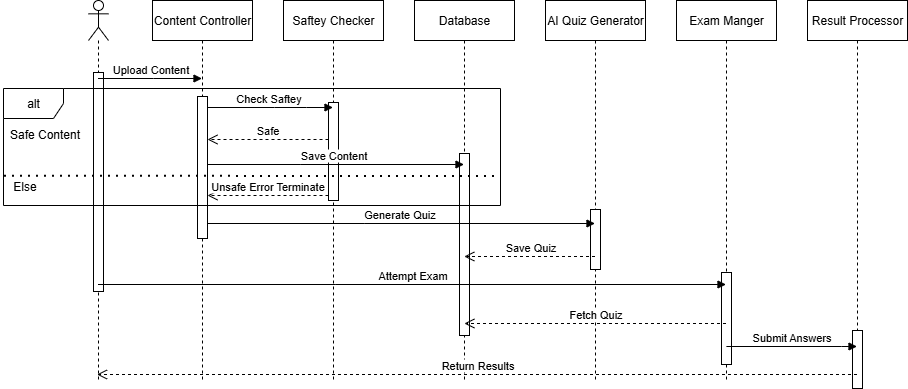

The diagram above was exported from draw.io. Its source (the exported page's mxGraphModel, read from the mxfile embedded in the PNG):
<mxGraphModel dx="1961" dy="577" grid="0" gridSize="10" guides="1" tooltips="1" connect="1" arrows="1" fold="1" page="1" pageScale="1" pageWidth="850" pageHeight="1100" background="none" math="0" shadow="0">
  <root>
    <mxCell id="0" />
    <mxCell id="1" parent="0" />
    <mxCell id="im6KT_Uo68lldDrzzcDX-31" value="" style="shape=umlLifeline;perimeter=lifelinePerimeter;whiteSpace=wrap;html=1;container=1;dropTarget=0;collapsible=0;recursiveResize=0;outlineConnect=0;portConstraint=eastwest;newEdgeStyle={&quot;curved&quot;:0,&quot;rounded&quot;:0};participant=umlActor;" vertex="1" parent="1">
      <mxGeometry x="76" y="57" width="20" height="379" as="geometry" />
    </mxCell>
    <mxCell id="im6KT_Uo68lldDrzzcDX-50" value="" style="html=1;points=[[0,0,0,0,5],[0,1,0,0,-5],[1,0,0,0,5],[1,1,0,0,-5]];perimeter=orthogonalPerimeter;outlineConnect=0;targetShapes=umlLifeline;portConstraint=eastwest;newEdgeStyle={&quot;curved&quot;:0,&quot;rounded&quot;:0};" vertex="1" parent="im6KT_Uo68lldDrzzcDX-31">
      <mxGeometry x="5" y="72" width="10" height="219" as="geometry" />
    </mxCell>
    <mxCell id="im6KT_Uo68lldDrzzcDX-32" value="Content Controller" style="shape=umlLifeline;perimeter=lifelinePerimeter;whiteSpace=wrap;html=1;container=1;dropTarget=0;collapsible=0;recursiveResize=0;outlineConnect=0;portConstraint=eastwest;newEdgeStyle={&quot;curved&quot;:0,&quot;rounded&quot;:0};" vertex="1" parent="1">
      <mxGeometry x="140" y="57" width="100" height="380" as="geometry" />
    </mxCell>
    <mxCell id="im6KT_Uo68lldDrzzcDX-33" value="Saftey Checker" style="shape=umlLifeline;perimeter=lifelinePerimeter;whiteSpace=wrap;html=1;container=1;dropTarget=0;collapsible=0;recursiveResize=0;outlineConnect=0;portConstraint=eastwest;newEdgeStyle={&quot;curved&quot;:0,&quot;rounded&quot;:0};" vertex="1" parent="1">
      <mxGeometry x="271" y="57" width="100" height="380" as="geometry" />
    </mxCell>
    <mxCell id="im6KT_Uo68lldDrzzcDX-52" value="" style="html=1;points=[[0,0,0,0,5],[0,1,0,0,-5],[1,0,0,0,5],[1,1,0,0,-5]];perimeter=orthogonalPerimeter;outlineConnect=0;targetShapes=umlLifeline;portConstraint=eastwest;newEdgeStyle={&quot;curved&quot;:0,&quot;rounded&quot;:0};" vertex="1" parent="im6KT_Uo68lldDrzzcDX-33">
      <mxGeometry x="45" y="102" width="10" height="98" as="geometry" />
    </mxCell>
    <mxCell id="im6KT_Uo68lldDrzzcDX-34" value="Database" style="shape=umlLifeline;perimeter=lifelinePerimeter;whiteSpace=wrap;html=1;container=1;dropTarget=0;collapsible=0;recursiveResize=0;outlineConnect=0;portConstraint=eastwest;newEdgeStyle={&quot;curved&quot;:0,&quot;rounded&quot;:0};" vertex="1" parent="1">
      <mxGeometry x="402" y="57" width="100" height="380" as="geometry" />
    </mxCell>
    <mxCell id="im6KT_Uo68lldDrzzcDX-53" value="" style="html=1;points=[[0,0,0,0,5],[0,1,0,0,-5],[1,0,0,0,5],[1,1,0,0,-5]];perimeter=orthogonalPerimeter;outlineConnect=0;targetShapes=umlLifeline;portConstraint=eastwest;newEdgeStyle={&quot;curved&quot;:0,&quot;rounded&quot;:0};" vertex="1" parent="im6KT_Uo68lldDrzzcDX-34">
      <mxGeometry x="45" y="153" width="10" height="182" as="geometry" />
    </mxCell>
    <mxCell id="im6KT_Uo68lldDrzzcDX-35" value="AI Quiz Generator" style="shape=umlLifeline;perimeter=lifelinePerimeter;whiteSpace=wrap;html=1;container=1;dropTarget=0;collapsible=0;recursiveResize=0;outlineConnect=0;portConstraint=eastwest;newEdgeStyle={&quot;curved&quot;:0,&quot;rounded&quot;:0};" vertex="1" parent="1">
      <mxGeometry x="533" y="57" width="100" height="380" as="geometry" />
    </mxCell>
    <mxCell id="im6KT_Uo68lldDrzzcDX-54" value="" style="html=1;points=[[0,0,0,0,5],[0,1,0,0,-5],[1,0,0,0,5],[1,1,0,0,-5]];perimeter=orthogonalPerimeter;outlineConnect=0;targetShapes=umlLifeline;portConstraint=eastwest;newEdgeStyle={&quot;curved&quot;:0,&quot;rounded&quot;:0};" vertex="1" parent="im6KT_Uo68lldDrzzcDX-35">
      <mxGeometry x="45" y="209" width="10" height="60" as="geometry" />
    </mxCell>
    <mxCell id="im6KT_Uo68lldDrzzcDX-36" value="Exam Manger" style="shape=umlLifeline;perimeter=lifelinePerimeter;whiteSpace=wrap;html=1;container=1;dropTarget=0;collapsible=0;recursiveResize=0;outlineConnect=0;portConstraint=eastwest;newEdgeStyle={&quot;curved&quot;:0,&quot;rounded&quot;:0};" vertex="1" parent="1">
      <mxGeometry x="664" y="57" width="100" height="380" as="geometry" />
    </mxCell>
    <mxCell id="im6KT_Uo68lldDrzzcDX-55" value="" style="html=1;points=[[0,0,0,0,5],[0,1,0,0,-5],[1,0,0,0,5],[1,1,0,0,-5]];perimeter=orthogonalPerimeter;outlineConnect=0;targetShapes=umlLifeline;portConstraint=eastwest;newEdgeStyle={&quot;curved&quot;:0,&quot;rounded&quot;:0};" vertex="1" parent="im6KT_Uo68lldDrzzcDX-36">
      <mxGeometry x="45" y="272" width="10" height="92" as="geometry" />
    </mxCell>
    <mxCell id="im6KT_Uo68lldDrzzcDX-38" value="Result Processor" style="shape=umlLifeline;perimeter=lifelinePerimeter;whiteSpace=wrap;html=1;container=1;dropTarget=0;collapsible=0;recursiveResize=0;outlineConnect=0;portConstraint=eastwest;newEdgeStyle={&quot;curved&quot;:0,&quot;rounded&quot;:0};" vertex="1" parent="1">
      <mxGeometry x="795" y="57" width="100" height="388" as="geometry" />
    </mxCell>
    <mxCell id="im6KT_Uo68lldDrzzcDX-56" value="" style="html=1;points=[[0,0,0,0,5],[0,1,0,0,-5],[1,0,0,0,5],[1,1,0,0,-5]];perimeter=orthogonalPerimeter;outlineConnect=0;targetShapes=umlLifeline;portConstraint=eastwest;newEdgeStyle={&quot;curved&quot;:0,&quot;rounded&quot;:0};" vertex="1" parent="im6KT_Uo68lldDrzzcDX-38">
      <mxGeometry x="45" y="330" width="10" height="58" as="geometry" />
    </mxCell>
    <mxCell id="im6KT_Uo68lldDrzzcDX-39" value="Upload Content" style="html=1;verticalAlign=bottom;endArrow=block;curved=0;rounded=0;" edge="1" parent="1" source="im6KT_Uo68lldDrzzcDX-31" target="im6KT_Uo68lldDrzzcDX-32">
      <mxGeometry width="80" relative="1" as="geometry">
        <mxPoint x="96" y="129" as="sourcePoint" />
        <mxPoint x="176" y="129" as="targetPoint" />
        <Array as="points">
          <mxPoint x="141" y="135" />
        </Array>
      </mxGeometry>
    </mxCell>
    <mxCell id="im6KT_Uo68lldDrzzcDX-40" value="Check Saftey" style="html=1;verticalAlign=bottom;endArrow=block;curved=0;rounded=0;" edge="1" parent="1" source="im6KT_Uo68lldDrzzcDX-32" target="im6KT_Uo68lldDrzzcDX-33">
      <mxGeometry width="80" relative="1" as="geometry">
        <mxPoint x="217" y="143" as="sourcePoint" />
        <mxPoint x="321" y="143" as="targetPoint" />
        <Array as="points">
          <mxPoint x="262" y="164" />
          <mxPoint x="294" y="164" />
        </Array>
      </mxGeometry>
    </mxCell>
    <mxCell id="im6KT_Uo68lldDrzzcDX-42" value="Safe" style="html=1;verticalAlign=bottom;endArrow=open;dashed=1;endSize=8;curved=0;rounded=0;" edge="1" parent="1">
      <mxGeometry relative="1" as="geometry">
        <mxPoint x="316" y="196" as="sourcePoint" />
        <mxPoint x="195" y="196" as="targetPoint" />
      </mxGeometry>
    </mxCell>
    <mxCell id="im6KT_Uo68lldDrzzcDX-43" value="Save Content" style="html=1;verticalAlign=bottom;endArrow=block;curved=0;rounded=0;" edge="1" parent="1">
      <mxGeometry width="80" relative="1" as="geometry">
        <mxPoint x="190.03488372093022" y="221.00000000000006" as="sourcePoint" />
        <mxPoint x="451.5000000000001" y="221.00000000000006" as="targetPoint" />
        <Array as="points">
          <mxPoint x="288.34" y="221" />
        </Array>
      </mxGeometry>
    </mxCell>
    <mxCell id="im6KT_Uo68lldDrzzcDX-44" value="Generate Quiz" style="html=1;verticalAlign=bottom;endArrow=block;curved=0;rounded=0;" edge="1" parent="1" source="im6KT_Uo68lldDrzzcDX-32" target="im6KT_Uo68lldDrzzcDX-35">
      <mxGeometry width="80" relative="1" as="geometry">
        <mxPoint x="189.81034482758616" y="280" as="sourcePoint" />
        <mxPoint x="582.5" y="280" as="targetPoint" />
        <Array as="points">
          <mxPoint x="352.34" y="280" />
        </Array>
      </mxGeometry>
    </mxCell>
    <mxCell id="im6KT_Uo68lldDrzzcDX-45" value="Save Quiz" style="html=1;verticalAlign=bottom;endArrow=open;dashed=1;endSize=8;curved=0;rounded=0;" edge="1" parent="1">
      <mxGeometry relative="1" as="geometry">
        <mxPoint x="582.5" y="313" as="sourcePoint" />
        <mxPoint x="451.81034482758605" y="313" as="targetPoint" />
      </mxGeometry>
    </mxCell>
    <mxCell id="im6KT_Uo68lldDrzzcDX-46" value="Attempt Exam" style="html=1;verticalAlign=bottom;endArrow=block;curved=0;rounded=0;" edge="1" parent="1" source="im6KT_Uo68lldDrzzcDX-31" target="im6KT_Uo68lldDrzzcDX-36">
      <mxGeometry width="80" relative="1" as="geometry">
        <mxPoint x="161" y="341" as="sourcePoint" />
        <mxPoint x="554" y="341" as="targetPoint" />
        <Array as="points">
          <mxPoint x="323.34" y="341" />
        </Array>
      </mxGeometry>
    </mxCell>
    <mxCell id="im6KT_Uo68lldDrzzcDX-47" value="Fetch Quiz" style="html=1;verticalAlign=bottom;endArrow=open;dashed=1;endSize=8;curved=0;rounded=0;" edge="1" parent="1">
      <mxGeometry relative="1" as="geometry">
        <mxPoint x="713.5" y="380" as="sourcePoint" />
        <mxPoint x="451.8939393939395" y="380" as="targetPoint" />
      </mxGeometry>
    </mxCell>
    <mxCell id="im6KT_Uo68lldDrzzcDX-48" value="Submit Answers" style="html=1;verticalAlign=bottom;endArrow=block;curved=0;rounded=0;" edge="1" parent="1">
      <mxGeometry width="80" relative="1" as="geometry">
        <mxPoint x="713.8939393939393" y="403" as="sourcePoint" />
        <mxPoint x="844.5" y="403" as="targetPoint" />
        <Array as="points">
          <mxPoint x="829" y="403" />
        </Array>
      </mxGeometry>
    </mxCell>
    <mxCell id="im6KT_Uo68lldDrzzcDX-49" value="Return Results" style="html=1;verticalAlign=bottom;endArrow=open;dashed=1;endSize=8;curved=0;rounded=0;" edge="1" parent="1">
      <mxGeometry relative="1" as="geometry">
        <mxPoint x="844.5" y="431" as="sourcePoint" />
        <mxPoint x="84.5" y="431" as="targetPoint" />
      </mxGeometry>
    </mxCell>
    <mxCell id="im6KT_Uo68lldDrzzcDX-51" value="" style="html=1;points=[[0,0,0,0,5],[0,1,0,0,-5],[1,0,0,0,5],[1,1,0,0,-5]];perimeter=orthogonalPerimeter;outlineConnect=0;targetShapes=umlLifeline;portConstraint=eastwest;newEdgeStyle={&quot;curved&quot;:0,&quot;rounded&quot;:0};" vertex="1" parent="1">
      <mxGeometry x="185" y="153" width="10" height="142" as="geometry" />
    </mxCell>
    <mxCell id="im6KT_Uo68lldDrzzcDX-59" value="alt" style="shape=umlFrame;whiteSpace=wrap;html=1;pointerEvents=0;" vertex="1" parent="1">
      <mxGeometry x="-9" y="145" width="497" height="117" as="geometry" />
    </mxCell>
    <mxCell id="im6KT_Uo68lldDrzzcDX-60" value="Unsafe Error Terminate" style="html=1;verticalAlign=bottom;endArrow=open;dashed=1;endSize=8;curved=0;rounded=0;" edge="1" parent="1">
      <mxGeometry relative="1" as="geometry">
        <mxPoint x="316" y="252" as="sourcePoint" />
        <mxPoint x="195" y="252" as="targetPoint" />
      </mxGeometry>
    </mxCell>
    <mxCell id="im6KT_Uo68lldDrzzcDX-61" value="" style="endArrow=none;dashed=1;html=1;dashPattern=1 3;strokeWidth=2;rounded=0;exitX=0.001;exitY=0.745;exitDx=0;exitDy=0;exitPerimeter=0;entryX=0.998;entryY=0.749;entryDx=0;entryDy=0;entryPerimeter=0;" edge="1" parent="1" source="im6KT_Uo68lldDrzzcDX-59" target="im6KT_Uo68lldDrzzcDX-59">
      <mxGeometry width="50" height="50" relative="1" as="geometry">
        <mxPoint x="317" y="270" as="sourcePoint" />
        <mxPoint x="367" y="220" as="targetPoint" />
      </mxGeometry>
    </mxCell>
    <mxCell id="im6KT_Uo68lldDrzzcDX-62" value="Safe Content" style="text;html=1;align=center;verticalAlign=middle;resizable=0;points=[];autosize=1;strokeColor=none;fillColor=none;" vertex="1" parent="1">
      <mxGeometry x="-12" y="178" width="88" height="26" as="geometry" />
    </mxCell>
    <mxCell id="im6KT_Uo68lldDrzzcDX-63" value="Else" style="text;html=1;align=center;verticalAlign=middle;resizable=0;points=[];autosize=1;strokeColor=none;fillColor=none;" vertex="1" parent="1">
      <mxGeometry x="-9" y="230" width="41" height="26" as="geometry" />
    </mxCell>
  </root>
</mxGraphModel>